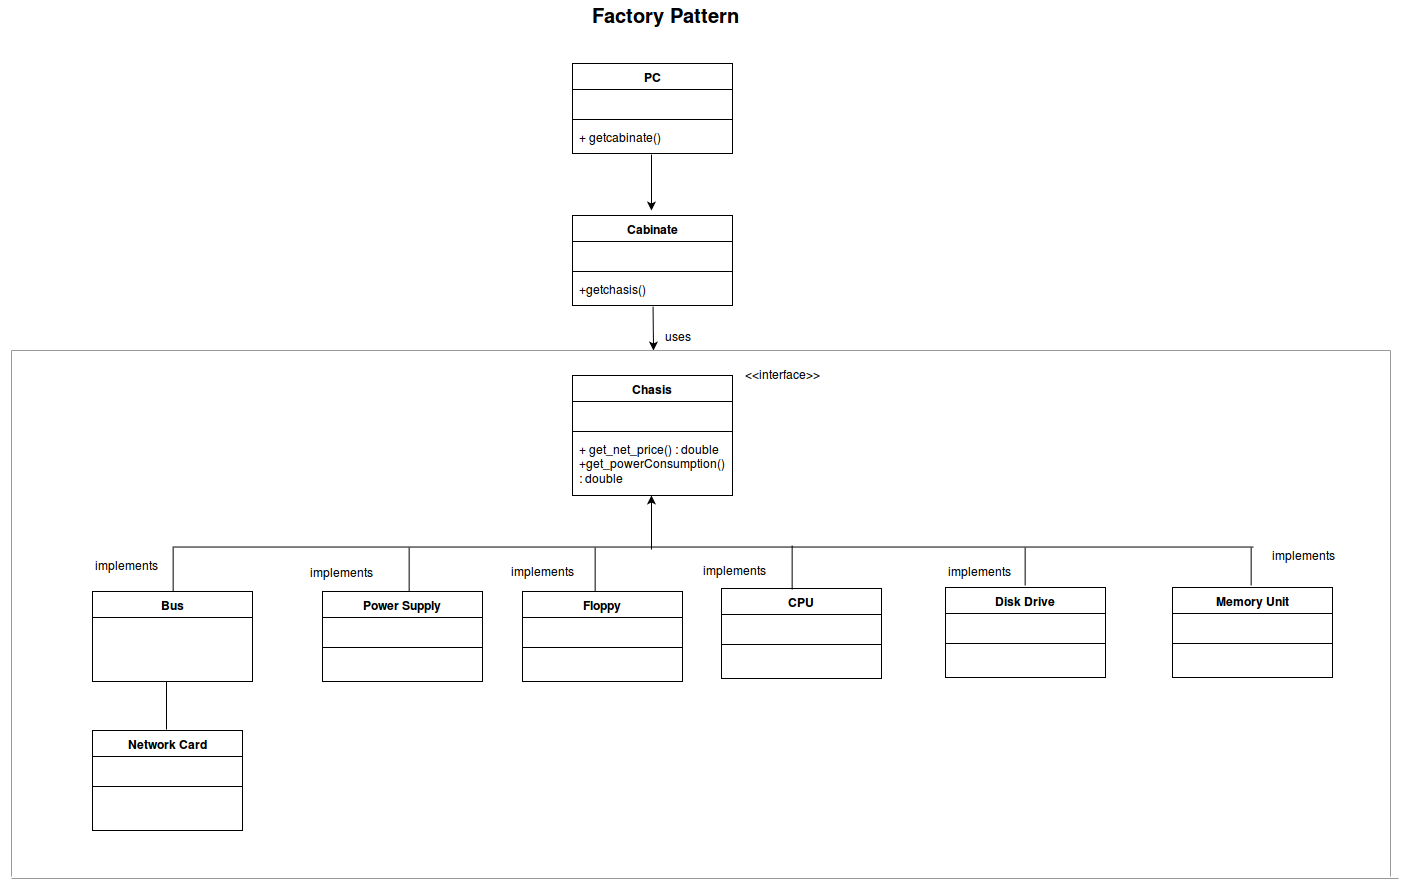

The diagram above was exported from draw.io. Its source (the exported page's mxGraphModel, read from the mxfile embedded in the PNG):
<mxGraphModel dx="1363" dy="554" grid="0" gridSize="10" guides="1" tooltips="0" connect="1" arrows="0" fold="1" page="0" pageScale="1" pageWidth="826" pageHeight="1169" background="#ffffff" math="0">
  <root>
    <mxCell id="0" />
    <mxCell id="1" parent="0" />
    <mxCell id="11" value="Cabinate" style="swimlane;html=1;fontStyle=1;align=center;verticalAlign=top;childLayout=stackLayout;horizontal=1;startSize=26;horizontalStack=0;resizeParent=1;resizeLast=0;collapsible=1;marginBottom=0;swimlaneFillColor=#ffffff;" parent="1" vertex="1">
      <mxGeometry x="160" y="295" width="160" height="90" as="geometry" />
    </mxCell>
    <mxCell id="12" value="&amp;nbsp;" style="text;html=1;strokeColor=none;fillColor=none;align=left;verticalAlign=top;spacingLeft=4;spacingRight=4;whiteSpace=wrap;overflow=hidden;rotatable=0;points=[[0,0.5],[1,0.5]];portConstraint=eastwest;" parent="11" vertex="1">
      <mxGeometry y="26" width="160" height="26" as="geometry" />
    </mxCell>
    <mxCell id="13" value="" style="line;html=1;strokeWidth=1;fillColor=none;align=left;verticalAlign=middle;spacingTop=-1;spacingLeft=3;spacingRight=3;rotatable=0;labelPosition=right;points=[];portConstraint=eastwest;" parent="11" vertex="1">
      <mxGeometry y="52" width="160" height="8" as="geometry" />
    </mxCell>
    <mxCell id="14" value="+getchasis()&lt;br&gt;" style="text;html=1;strokeColor=none;fillColor=none;align=left;verticalAlign=top;spacingLeft=4;spacingRight=4;whiteSpace=wrap;overflow=hidden;rotatable=0;points=[[0,0.5],[1,0.5]];portConstraint=eastwest;" parent="11" vertex="1">
      <mxGeometry y="60" width="160" height="26" as="geometry" />
    </mxCell>
    <mxCell id="15" value="PC" style="swimlane;html=1;fontStyle=1;align=center;verticalAlign=top;childLayout=stackLayout;horizontal=1;startSize=26;horizontalStack=0;resizeParent=1;resizeLast=0;collapsible=1;marginBottom=0;swimlaneFillColor=#ffffff;" parent="1" vertex="1">
      <mxGeometry x="160" y="143" width="160" height="90" as="geometry" />
    </mxCell>
    <mxCell id="16" value="&amp;nbsp; &lt;br&gt;" style="text;html=1;strokeColor=none;fillColor=none;align=left;verticalAlign=top;spacingLeft=4;spacingRight=4;whiteSpace=wrap;overflow=hidden;rotatable=0;points=[[0,0.5],[1,0.5]];portConstraint=eastwest;" parent="15" vertex="1">
      <mxGeometry y="26" width="160" height="26" as="geometry" />
    </mxCell>
    <mxCell id="17" value="" style="line;html=1;strokeWidth=1;fillColor=none;align=left;verticalAlign=middle;spacingTop=-1;spacingLeft=3;spacingRight=3;rotatable=0;labelPosition=right;points=[];portConstraint=eastwest;" parent="15" vertex="1">
      <mxGeometry y="52" width="160" height="8" as="geometry" />
    </mxCell>
    <mxCell id="18" value="+ getcabinate() &lt;br&gt;&lt;br&gt;" style="text;html=1;strokeColor=none;fillColor=none;align=left;verticalAlign=top;spacingLeft=4;spacingRight=4;whiteSpace=wrap;overflow=hidden;rotatable=0;points=[[0,0.5],[1,0.5]];portConstraint=eastwest;" parent="15" vertex="1">
      <mxGeometry y="60" width="160" height="26" as="geometry" />
    </mxCell>
    <mxCell id="20" value="&amp;lt;&amp;lt;interface&amp;gt;&amp;gt;" style="text;html=1;" parent="1" vertex="1">
      <mxGeometry x="330" y="440" width="50" height="30" as="geometry" />
    </mxCell>
    <mxCell id="33" value="Bus" style="swimlane;html=1;fontStyle=1;align=center;verticalAlign=top;childLayout=stackLayout;horizontal=1;startSize=26;horizontalStack=0;resizeParent=1;resizeLast=0;collapsible=1;marginBottom=0;swimlaneFillColor=#ffffff;" parent="1" vertex="1">
      <mxGeometry x="-320" y="671" width="160" height="90" as="geometry" />
    </mxCell>
    <mxCell id="34" value="&amp;nbsp;" style="text;html=1;strokeColor=none;fillColor=none;align=left;verticalAlign=top;spacingLeft=4;spacingRight=4;whiteSpace=wrap;overflow=hidden;rotatable=0;points=[[0,0.5],[1,0.5]];portConstraint=eastwest;" parent="33" vertex="1">
      <mxGeometry y="26" width="160" height="26" as="geometry" />
    </mxCell>
    <mxCell id="37" value="Power Supply&lt;br&gt;" style="swimlane;html=1;fontStyle=1;align=center;verticalAlign=top;childLayout=stackLayout;horizontal=1;startSize=26;horizontalStack=0;resizeParent=1;resizeLast=0;collapsible=1;marginBottom=0;swimlaneFillColor=#ffffff;" parent="1" vertex="1">
      <mxGeometry x="-90" y="671" width="160" height="90" as="geometry" />
    </mxCell>
    <mxCell id="38" value="&amp;nbsp;&amp;nbsp; &lt;br&gt;" style="text;html=1;strokeColor=none;fillColor=none;align=left;verticalAlign=top;spacingLeft=4;spacingRight=4;whiteSpace=wrap;overflow=hidden;rotatable=0;points=[[0,0.5],[1,0.5]];portConstraint=eastwest;" parent="37" vertex="1">
      <mxGeometry y="26" width="160" height="26" as="geometry" />
    </mxCell>
    <mxCell id="39" value="" style="line;html=1;strokeWidth=1;fillColor=none;align=left;verticalAlign=middle;spacingTop=-1;spacingLeft=3;spacingRight=3;rotatable=0;labelPosition=right;points=[];portConstraint=eastwest;" parent="37" vertex="1">
      <mxGeometry y="52" width="160" height="8" as="geometry" />
    </mxCell>
    <mxCell id="40" value="&amp;nbsp;&amp;nbsp; &lt;br&gt;" style="text;html=1;strokeColor=none;fillColor=none;align=left;verticalAlign=top;spacingLeft=4;spacingRight=4;whiteSpace=wrap;overflow=hidden;rotatable=0;points=[[0,0.5],[1,0.5]];portConstraint=eastwest;" parent="37" vertex="1">
      <mxGeometry y="60" width="160" height="26" as="geometry" />
    </mxCell>
    <mxCell id="42" value="Floppy" style="swimlane;html=1;fontStyle=1;align=center;verticalAlign=top;childLayout=stackLayout;horizontal=1;startSize=26;horizontalStack=0;resizeParent=1;resizeLast=0;collapsible=1;marginBottom=0;swimlaneFillColor=#ffffff;" parent="1" vertex="1">
      <mxGeometry x="110" y="671" width="160" height="90" as="geometry" />
    </mxCell>
    <mxCell id="43" value="&amp;nbsp; &lt;br&gt;" style="text;html=1;strokeColor=none;fillColor=none;align=left;verticalAlign=top;spacingLeft=4;spacingRight=4;whiteSpace=wrap;overflow=hidden;rotatable=0;points=[[0,0.5],[1,0.5]];portConstraint=eastwest;" parent="42" vertex="1">
      <mxGeometry y="26" width="160" height="26" as="geometry" />
    </mxCell>
    <mxCell id="44" value="" style="line;html=1;strokeWidth=1;fillColor=none;align=left;verticalAlign=middle;spacingTop=-1;spacingLeft=3;spacingRight=3;rotatable=0;labelPosition=right;points=[];portConstraint=eastwest;" parent="42" vertex="1">
      <mxGeometry y="52" width="160" height="8" as="geometry" />
    </mxCell>
    <mxCell id="45" value="&amp;nbsp;&amp;nbsp; &lt;br&gt;" style="text;html=1;strokeColor=none;fillColor=none;align=left;verticalAlign=top;spacingLeft=4;spacingRight=4;whiteSpace=wrap;overflow=hidden;rotatable=0;points=[[0,0.5],[1,0.5]];portConstraint=eastwest;" parent="42" vertex="1">
      <mxGeometry y="60" width="160" height="26" as="geometry" />
    </mxCell>
    <mxCell id="46" value="CPU" style="swimlane;html=1;fontStyle=1;align=center;verticalAlign=top;childLayout=stackLayout;horizontal=1;startSize=26;horizontalStack=0;resizeParent=1;resizeLast=0;collapsible=1;marginBottom=0;swimlaneFillColor=#ffffff;" parent="1" vertex="1">
      <mxGeometry x="309" y="668" width="160" height="90" as="geometry" />
    </mxCell>
    <mxCell id="47" value="&amp;nbsp;&amp;nbsp;&amp;nbsp; &lt;br&gt;" style="text;html=1;strokeColor=none;fillColor=none;align=left;verticalAlign=top;spacingLeft=4;spacingRight=4;whiteSpace=wrap;overflow=hidden;rotatable=0;points=[[0,0.5],[1,0.5]];portConstraint=eastwest;" parent="46" vertex="1">
      <mxGeometry y="26" width="160" height="26" as="geometry" />
    </mxCell>
    <mxCell id="48" value="" style="line;html=1;strokeWidth=1;fillColor=none;align=left;verticalAlign=middle;spacingTop=-1;spacingLeft=3;spacingRight=3;rotatable=0;labelPosition=right;points=[];portConstraint=eastwest;" parent="46" vertex="1">
      <mxGeometry y="52" width="160" height="8" as="geometry" />
    </mxCell>
    <mxCell id="49" value="&amp;nbsp;&amp;nbsp; &lt;br&gt;" style="text;html=1;strokeColor=none;fillColor=none;align=left;verticalAlign=top;spacingLeft=4;spacingRight=4;whiteSpace=wrap;overflow=hidden;rotatable=0;points=[[0,0.5],[1,0.5]];portConstraint=eastwest;" parent="46" vertex="1">
      <mxGeometry y="60" width="160" height="26" as="geometry" />
    </mxCell>
    <mxCell id="50" value="Disk Drive&lt;br&gt;" style="swimlane;html=1;fontStyle=1;align=center;verticalAlign=top;childLayout=stackLayout;horizontal=1;startSize=26;horizontalStack=0;resizeParent=1;resizeLast=0;collapsible=1;marginBottom=0;swimlaneFillColor=#ffffff;" parent="1" vertex="1">
      <mxGeometry x="533" y="667" width="160" height="90" as="geometry" />
    </mxCell>
    <mxCell id="51" value="&amp;nbsp;&amp;nbsp; &lt;br&gt;" style="text;html=1;strokeColor=none;fillColor=none;align=left;verticalAlign=top;spacingLeft=4;spacingRight=4;whiteSpace=wrap;overflow=hidden;rotatable=0;points=[[0,0.5],[1,0.5]];portConstraint=eastwest;" parent="50" vertex="1">
      <mxGeometry y="26" width="160" height="26" as="geometry" />
    </mxCell>
    <mxCell id="52" value="" style="line;html=1;strokeWidth=1;fillColor=none;align=left;verticalAlign=middle;spacingTop=-1;spacingLeft=3;spacingRight=3;rotatable=0;labelPosition=right;points=[];portConstraint=eastwest;" parent="50" vertex="1">
      <mxGeometry y="52" width="160" height="8" as="geometry" />
    </mxCell>
    <mxCell id="53" value="&amp;nbsp;&amp;nbsp;&amp;nbsp; &lt;br&gt;" style="text;html=1;strokeColor=none;fillColor=none;align=left;verticalAlign=top;spacingLeft=4;spacingRight=4;whiteSpace=wrap;overflow=hidden;rotatable=0;points=[[0,0.5],[1,0.5]];portConstraint=eastwest;" parent="50" vertex="1">
      <mxGeometry y="60" width="160" height="26" as="geometry" />
    </mxCell>
    <mxCell id="54" value="Memory Unit&lt;br&gt;" style="swimlane;html=1;fontStyle=1;align=center;verticalAlign=top;childLayout=stackLayout;horizontal=1;startSize=26;horizontalStack=0;resizeParent=1;resizeLast=0;collapsible=1;marginBottom=0;swimlaneFillColor=#ffffff;" parent="1" vertex="1">
      <mxGeometry x="760" y="667" width="160" height="90" as="geometry" />
    </mxCell>
    <mxCell id="55" value="&amp;nbsp;&amp;nbsp;&amp;nbsp; &lt;br&gt;" style="text;html=1;strokeColor=none;fillColor=none;align=left;verticalAlign=top;spacingLeft=4;spacingRight=4;whiteSpace=wrap;overflow=hidden;rotatable=0;points=[[0,0.5],[1,0.5]];portConstraint=eastwest;" parent="54" vertex="1">
      <mxGeometry y="26" width="160" height="26" as="geometry" />
    </mxCell>
    <mxCell id="56" value="" style="line;html=1;strokeWidth=1;fillColor=none;align=left;verticalAlign=middle;spacingTop=-1;spacingLeft=3;spacingRight=3;rotatable=0;labelPosition=right;points=[];portConstraint=eastwest;" parent="54" vertex="1">
      <mxGeometry y="52" width="160" height="8" as="geometry" />
    </mxCell>
    <mxCell id="57" value="&amp;nbsp;&amp;nbsp; &lt;br&gt;" style="text;html=1;strokeColor=none;fillColor=none;align=left;verticalAlign=top;spacingLeft=4;spacingRight=4;whiteSpace=wrap;overflow=hidden;rotatable=0;points=[[0,0.5],[1,0.5]];portConstraint=eastwest;" parent="54" vertex="1">
      <mxGeometry y="60" width="160" height="26" as="geometry" />
    </mxCell>
    <mxCell id="58" value="Network Card&lt;br&gt;" style="swimlane;html=1;fontStyle=1;align=center;verticalAlign=top;childLayout=stackLayout;horizontal=1;startSize=26;horizontalStack=0;resizeParent=1;resizeLast=0;collapsible=1;marginBottom=0;swimlaneFillColor=#ffffff;" parent="1" vertex="1">
      <mxGeometry x="-320" y="810" width="150" height="100" as="geometry" />
    </mxCell>
    <mxCell id="59" value="&amp;nbsp;&amp;nbsp; &lt;br&gt;" style="text;html=1;strokeColor=none;fillColor=none;align=left;verticalAlign=top;spacingLeft=4;spacingRight=4;whiteSpace=wrap;overflow=hidden;rotatable=0;points=[[0,0.5],[1,0.5]];portConstraint=eastwest;" parent="58" vertex="1">
      <mxGeometry y="26" width="150" height="26" as="geometry" />
    </mxCell>
    <mxCell id="60" value="" style="line;html=1;strokeWidth=1;fillColor=none;align=left;verticalAlign=middle;spacingTop=-1;spacingLeft=3;spacingRight=3;rotatable=0;labelPosition=right;points=[];portConstraint=eastwest;" parent="58" vertex="1">
      <mxGeometry y="52" width="150" height="8" as="geometry" />
    </mxCell>
    <mxCell id="61" value="&amp;nbsp; &lt;br&gt;" style="text;html=1;strokeColor=none;fillColor=none;align=left;verticalAlign=top;spacingLeft=4;spacingRight=4;whiteSpace=wrap;overflow=hidden;rotatable=0;points=[[0,0.5],[1,0.5]];portConstraint=eastwest;" parent="58" vertex="1">
      <mxGeometry y="60" width="150" height="26" as="geometry" />
    </mxCell>
    <mxCell id="66" value="" style="endArrow=classic;html=1;" parent="1" edge="1">
      <mxGeometry width="50" height="50" relative="1" as="geometry">
        <mxPoint x="239" y="234" as="sourcePoint" />
        <mxPoint x="239" y="290" as="targetPoint" />
      </mxGeometry>
    </mxCell>
    <mxCell id="21" value="Chasis" style="swimlane;html=1;fontStyle=1;align=center;verticalAlign=top;childLayout=stackLayout;horizontal=1;startSize=26;horizontalStack=0;resizeParent=1;resizeLast=0;collapsible=1;marginBottom=0;swimlaneFillColor=#ffffff;" parent="1" vertex="1">
      <mxGeometry x="160" y="455" width="160" height="120" as="geometry" />
    </mxCell>
    <mxCell id="22" value="&amp;nbsp;" style="text;html=1;strokeColor=none;fillColor=none;align=left;verticalAlign=top;spacingLeft=4;spacingRight=4;whiteSpace=wrap;overflow=hidden;rotatable=0;points=[[0,0.5],[1,0.5]];portConstraint=eastwest;" parent="21" vertex="1">
      <mxGeometry y="26" width="160" height="26" as="geometry" />
    </mxCell>
    <mxCell id="23" value="" style="line;html=1;strokeWidth=1;fillColor=none;align=left;verticalAlign=middle;spacingTop=-1;spacingLeft=3;spacingRight=3;rotatable=0;labelPosition=right;points=[];portConstraint=eastwest;" parent="21" vertex="1">
      <mxGeometry y="52" width="160" height="8" as="geometry" />
    </mxCell>
    <mxCell id="24" value="+ get_net_price() : double&lt;br&gt;+get_powerConsumption() : double&lt;br&gt;" style="text;html=1;strokeColor=none;fillColor=none;align=left;verticalAlign=top;spacingLeft=4;spacingRight=4;whiteSpace=wrap;overflow=hidden;rotatable=0;points=[[0,0.5],[1,0.5]];portConstraint=eastwest;" parent="21" vertex="1">
      <mxGeometry y="60" width="160" height="60" as="geometry" />
    </mxCell>
    <mxCell id="69" value="" style="endArrow=classic;html=1;exitX=0.441;exitY=1.192;exitPerimeter=0;" parent="1" edge="1">
      <mxGeometry x="240" y="350" width="50" height="50" as="geometry">
        <mxPoint x="240.58823529411757" y="386.156862745098" as="sourcePoint" />
        <mxPoint x="241" y="430" as="targetPoint" />
        <Array as="points">
          <mxPoint x="241" y="420" />
        </Array>
      </mxGeometry>
    </mxCell>
    <mxCell id="73" value="" style="line;html=1;strokeWidth=1;fillColor=none;align=left;verticalAlign=middle;spacingTop=-1;spacingLeft=3;spacingRight=3;rotatable=0;labelPosition=right;points=[];portConstraint=eastwest;" parent="1" vertex="1">
      <mxGeometry x="-240" y="550" width="1081" height="153" as="geometry" />
    </mxCell>
    <mxCell id="75" value="" style="endArrow=classic;html=1;" parent="1" edge="1">
      <mxGeometry width="50" height="50" relative="1" as="geometry">
        <mxPoint x="239" y="629" as="sourcePoint" />
        <mxPoint x="239" y="575" as="targetPoint" />
      </mxGeometry>
    </mxCell>
    <mxCell id="80" value="" style="shape=partialRectangle;top=0;left=0;right=0;bottom=0;html=1;align=left;verticalAlign=top;fillColor=none;spacingLeft=34;spacingRight=4;whiteSpace=wrap;overflow=hidden;rotatable=0;points=[[0,0.5],[1,0.5]];portConstraint=eastwest;dropTarget=0;" parent="1" vertex="1">
      <mxGeometry x="-276" y="627" width="110" height="44" as="geometry" />
    </mxCell>
    <mxCell id="81" value="" style="shape=partialRectangle;top=0;left=0;bottom=0;html=1;fillColor=none;align=left;verticalAlign=top;spacingLeft=4;spacingRight=4;whiteSpace=wrap;overflow=hidden;rotatable=0;points=[];portConstraint=eastwest;part=1;" parent="80" vertex="1" connectable="0">
      <mxGeometry width="36.666666666666664" height="44" as="geometry" />
    </mxCell>
    <mxCell id="82" value="implements" style="text;html=1;resizable=0;points=[];autosize=1;align=left;verticalAlign=top;spacingTop=-4;" parent="1" vertex="1">
      <mxGeometry x="-320" y="635" width="73" height="14" as="geometry" />
    </mxCell>
    <mxCell id="83" value="" style="shape=partialRectangle;top=0;left=0;right=0;bottom=0;html=1;align=left;verticalAlign=top;fillColor=none;spacingLeft=34;spacingRight=4;whiteSpace=wrap;overflow=hidden;rotatable=0;points=[[0,0.5],[1,0.5]];portConstraint=eastwest;dropTarget=0;" parent="1" vertex="1">
      <mxGeometry x="-40" y="627" width="110" height="44" as="geometry" />
    </mxCell>
    <mxCell id="84" value="" style="shape=partialRectangle;top=0;left=0;bottom=0;html=1;fillColor=none;align=left;verticalAlign=top;spacingLeft=4;spacingRight=4;whiteSpace=wrap;overflow=hidden;rotatable=0;points=[];portConstraint=eastwest;part=1;" parent="83" vertex="1" connectable="0">
      <mxGeometry width="36.666666666666664" height="44" as="geometry" />
    </mxCell>
    <mxCell id="85" value="" style="shape=partialRectangle;top=0;left=0;right=0;bottom=0;html=1;align=left;verticalAlign=top;fillColor=none;spacingLeft=34;spacingRight=4;whiteSpace=wrap;overflow=hidden;rotatable=0;points=[[0,0.5],[1,0.5]];portConstraint=eastwest;dropTarget=0;" parent="1" vertex="1">
      <mxGeometry x="146" y="627" width="110" height="44" as="geometry" />
    </mxCell>
    <mxCell id="86" value="" style="shape=partialRectangle;top=0;left=0;bottom=0;html=1;fillColor=none;align=left;verticalAlign=top;spacingLeft=4;spacingRight=4;whiteSpace=wrap;overflow=hidden;rotatable=0;points=[];portConstraint=eastwest;part=1;" parent="85" vertex="1" connectable="0">
      <mxGeometry width="36.666666666666664" height="44" as="geometry" />
    </mxCell>
    <mxCell id="87" value="" style="shape=partialRectangle;top=0;left=0;right=0;bottom=0;html=1;align=left;verticalAlign=top;fillColor=none;spacingLeft=34;spacingRight=4;whiteSpace=wrap;overflow=hidden;rotatable=0;points=[[0,0.5],[1,0.5]];portConstraint=eastwest;dropTarget=0;" parent="1" vertex="1">
      <mxGeometry x="343" y="625" width="110" height="44" as="geometry" />
    </mxCell>
    <mxCell id="88" value="" style="shape=partialRectangle;top=0;left=0;bottom=0;html=1;fillColor=none;align=left;verticalAlign=top;spacingLeft=4;spacingRight=4;whiteSpace=wrap;overflow=hidden;rotatable=0;points=[];portConstraint=eastwest;part=1;" parent="87" vertex="1" connectable="0">
      <mxGeometry width="36.666666666666664" height="44" as="geometry" />
    </mxCell>
    <mxCell id="89" value="" style="shape=partialRectangle;top=0;left=0;right=0;bottom=0;html=1;align=left;verticalAlign=top;fillColor=none;spacingLeft=34;spacingRight=4;whiteSpace=wrap;overflow=hidden;rotatable=0;points=[[0,0.5],[1,0.5]];portConstraint=eastwest;dropTarget=0;" parent="1" vertex="1">
      <mxGeometry x="576" y="627" width="110" height="38" as="geometry" />
    </mxCell>
    <mxCell id="90" value="" style="shape=partialRectangle;top=0;left=0;bottom=0;html=1;fillColor=none;align=left;verticalAlign=top;spacingLeft=4;spacingRight=4;whiteSpace=wrap;overflow=hidden;rotatable=0;points=[];portConstraint=eastwest;part=1;" parent="89" vertex="1" connectable="0">
      <mxGeometry width="36.666666666666664" height="38" as="geometry" />
    </mxCell>
    <mxCell id="91" value="" style="shape=partialRectangle;top=0;left=0;right=0;bottom=0;html=1;align=left;verticalAlign=top;fillColor=none;spacingLeft=34;spacingRight=4;whiteSpace=wrap;overflow=hidden;rotatable=0;points=[[0,0.5],[1,0.5]];portConstraint=eastwest;dropTarget=0;" parent="1" vertex="1">
      <mxGeometry x="802" y="627" width="110" height="38" as="geometry" />
    </mxCell>
    <mxCell id="92" value="" style="shape=partialRectangle;top=0;left=0;bottom=0;html=1;fillColor=none;align=left;verticalAlign=top;spacingLeft=4;spacingRight=4;whiteSpace=wrap;overflow=hidden;rotatable=0;points=[];portConstraint=eastwest;part=1;" parent="91" vertex="1" connectable="0">
      <mxGeometry width="36.666666666666664" height="38" as="geometry" />
    </mxCell>
    <mxCell id="93" value="" style="shape=partialRectangle;top=0;left=0;right=0;bottom=0;html=1;align=left;verticalAlign=top;fillColor=none;spacingLeft=34;spacingRight=4;whiteSpace=wrap;overflow=hidden;rotatable=0;points=[[0,0.5],[1,0.5]];portConstraint=eastwest;dropTarget=0;" parent="1" vertex="1">
      <mxGeometry x="-276" y="761" width="90" height="48" as="geometry" />
    </mxCell>
    <mxCell id="94" value="" style="shape=partialRectangle;top=0;left=0;bottom=0;html=1;fillColor=none;align=left;verticalAlign=top;spacingLeft=4;spacingRight=4;whiteSpace=wrap;overflow=hidden;rotatable=0;points=[];portConstraint=eastwest;part=1;" parent="93" vertex="1" connectable="0">
      <mxGeometry width="30" height="48" as="geometry" />
    </mxCell>
    <mxCell id="101" value="" style="verticalLabelPosition=bottom;shadow=0;dashed=0;align=center;html=1;verticalAlign=top;strokeWidth=1;shape=mxgraph.mockup.markup.line;strokeColor=#999999;" parent="1" vertex="1">
      <mxGeometry x="-401" y="420" width="1379" height="20" as="geometry" />
    </mxCell>
    <mxCell id="102" value="" style="verticalLabelPosition=bottom;shadow=0;dashed=0;align=center;html=1;verticalAlign=top;strokeWidth=1;shape=mxgraph.mockup.markup.line;strokeColor=#999999;direction=north;" parent="1" vertex="1">
      <mxGeometry x="-411" y="430" width="20" height="526" as="geometry" />
    </mxCell>
    <mxCell id="104" value="" style="verticalLabelPosition=bottom;shadow=0;dashed=0;align=center;html=1;verticalAlign=top;strokeWidth=1;shape=mxgraph.mockup.markup.line;strokeColor=#999999;" parent="1" vertex="1">
      <mxGeometry x="-401" y="948" width="1387" height="20" as="geometry" />
    </mxCell>
    <mxCell id="106" value="" style="verticalLabelPosition=bottom;shadow=0;dashed=0;align=center;html=1;verticalAlign=top;strokeWidth=1;shape=mxgraph.mockup.markup.line;strokeColor=#999999;direction=north;" parent="1" vertex="1">
      <mxGeometry x="968" y="430" width="20" height="526" as="geometry" />
    </mxCell>
    <mxCell id="110" value="implements" style="text;html=1;resizable=0;points=[];autosize=1;align=left;verticalAlign=top;spacingTop=-4;" parent="1" vertex="1">
      <mxGeometry x="-105" y="642" width="73" height="14" as="geometry" />
    </mxCell>
    <mxCell id="111" value="implements" style="text;html=1;resizable=0;points=[];autosize=1;align=left;verticalAlign=top;spacingTop=-4;" parent="1" vertex="1">
      <mxGeometry x="96" y="641" width="73" height="14" as="geometry" />
    </mxCell>
    <mxCell id="112" value="implements" style="text;html=1;resizable=0;points=[];autosize=1;align=left;verticalAlign=top;spacingTop=-4;" parent="1" vertex="1">
      <mxGeometry x="288" y="640" width="73" height="14" as="geometry" />
    </mxCell>
    <mxCell id="113" value="implements" style="text;html=1;resizable=0;points=[];autosize=1;align=left;verticalAlign=top;spacingTop=-4;" parent="1" vertex="1">
      <mxGeometry x="533" y="641" width="73" height="14" as="geometry" />
    </mxCell>
    <mxCell id="114" value="implements" style="text;html=1;resizable=0;points=[];autosize=1;align=left;verticalAlign=top;spacingTop=-4;" parent="1" vertex="1">
      <mxGeometry x="857" y="625" width="73" height="14" as="geometry" />
    </mxCell>
    <mxCell id="120" value="uses" style="text;html=1;" parent="1" vertex="1">
      <mxGeometry x="250.11764705882365" y="402.41176470588243" width="40" height="28" as="geometry" />
    </mxCell>
    <mxCell id="121" value="Factory Pattern &lt;br&gt;" style="text;html=1;resizable=0;points=[];autosize=1;align=left;verticalAlign=top;spacingTop=-4;fontSize=20;fontStyle=1" vertex="1" parent="1">
      <mxGeometry x="177" y="81" width="111" height="18" as="geometry" />
    </mxCell>
  </root>
</mxGraphModel>